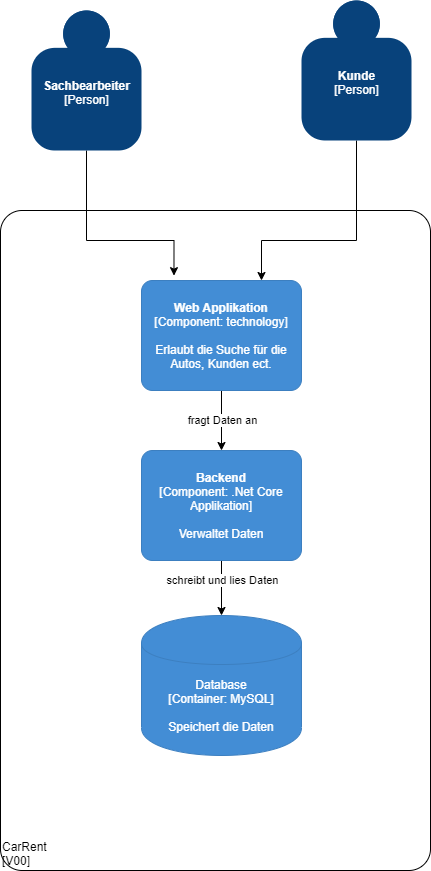

The diagram above was exported from draw.io. Its source (the exported page's mxGraphModel, read from the mxfile embedded in the PNG):
<mxGraphModel dx="1248" dy="625" grid="1" gridSize="10" guides="1" tooltips="1" connect="1" arrows="1" fold="1" page="1" pageScale="1" pageWidth="827" pageHeight="1169" math="0" shadow="0">
  <root>
    <mxCell id="0" />
    <mxCell id="1" parent="0" />
    <object placeholders="1" c4Name="CarRent" c4Type="ExecutionEnvironment" c4Application="V00" label="&lt;div style=&quot;text-align: left&quot;&gt;%c4Name%&lt;/div&gt;&lt;div style=&quot;text-align: left&quot;&gt;[%c4Application%]&lt;/div&gt;" id="zn6i4d8WRdc955UrCukg-11">
      <mxCell style="rounded=1;whiteSpace=wrap;html=1;labelBackgroundColor=none;fillColor=#ffffff;fontColor=#000000;align=left;arcSize=5;strokeColor=#000000;verticalAlign=bottom;metaEdit=1;metaData={&quot;c4Type&quot;:{&quot;editable&quot;:false}};points=[[0.25,0,0],[0.5,0,0],[0.75,0,0],[1,0.25,0],[1,0.5,0],[1,0.75,0],[0.75,1,0],[0.5,1,0],[0.25,1,0],[0,0.75,0],[0,0.5,0],[0,0.25,0]];" parent="1" vertex="1">
        <mxGeometry x="199" y="310" width="430" height="660" as="geometry" />
      </mxCell>
    </object>
    <mxCell id="zn6i4d8WRdc955UrCukg-12" style="edgeStyle=orthogonalEdgeStyle;rounded=0;orthogonalLoop=1;jettySize=auto;html=1;exitX=0.5;exitY=1;exitDx=0;exitDy=0;exitPerimeter=0;entryX=0.203;entryY=-0.044;entryDx=0;entryDy=0;entryPerimeter=0;" parent="1" source="zn6i4d8WRdc955UrCukg-1" target="zn6i4d8WRdc955UrCukg-8" edge="1">
      <mxGeometry relative="1" as="geometry">
        <Array as="points">
          <mxPoint x="285" y="340" />
          <mxPoint x="373" y="340" />
        </Array>
      </mxGeometry>
    </mxCell>
    <object placeholders="1" c4Name="Sachbearbeiter" c4Type="Person" c4Description="" label="&lt;b&gt;%c4Name%&lt;/b&gt;&lt;div&gt;[%c4Type%]&lt;/div&gt;&lt;br&gt;&lt;div&gt;%c4Description%&lt;/div&gt;" id="zn6i4d8WRdc955UrCukg-1">
      <mxCell style="html=1;dashed=0;whitespace=wrap;fillColor=#08427b;strokeColor=none;fontColor=#ffffff;shape=mxgraph.c4.person;align=center;metaEdit=1;points=[[0.5,0,0],[1,0.5,0],[1,0.75,0],[0.75,1,0],[0.5,1,0],[0.25,1,0],[0,0.75,0],[0,0.5,0]];metaData={&quot;c4Type&quot;:{&quot;editable&quot;:false}};" parent="1" vertex="1">
        <mxGeometry x="230" y="110" width="110.00000000000001" height="140" as="geometry" />
      </mxCell>
    </object>
    <mxCell id="zn6i4d8WRdc955UrCukg-13" style="edgeStyle=orthogonalEdgeStyle;rounded=0;orthogonalLoop=1;jettySize=auto;html=1;exitX=0.5;exitY=1;exitDx=0;exitDy=0;exitPerimeter=0;entryX=0.75;entryY=0;entryDx=0;entryDy=0;entryPerimeter=0;" parent="1" source="zn6i4d8WRdc955UrCukg-2" target="zn6i4d8WRdc955UrCukg-8" edge="1">
      <mxGeometry relative="1" as="geometry">
        <Array as="points">
          <mxPoint x="555" y="340" />
          <mxPoint x="460" y="340" />
        </Array>
      </mxGeometry>
    </mxCell>
    <object placeholders="1" c4Name="Kunde" c4Type="Person" c4Description="" label="&lt;b&gt;%c4Name%&lt;/b&gt;&lt;div&gt;[%c4Type%]&lt;/div&gt;&lt;br&gt;&lt;div&gt;%c4Description%&lt;/div&gt;" id="zn6i4d8WRdc955UrCukg-2">
      <mxCell style="html=1;dashed=0;whitespace=wrap;fillColor=#08427b;strokeColor=none;fontColor=#ffffff;shape=mxgraph.c4.person;align=center;metaEdit=1;points=[[0.5,0,0],[1,0.5,0],[1,0.75,0],[0.75,1,0],[0.5,1,0],[0.25,1,0],[0,0.75,0],[0,0.5,0]];metaData={&quot;c4Type&quot;:{&quot;editable&quot;:false}};" parent="1" vertex="1">
        <mxGeometry x="500" y="100" width="110.00000000000001" height="140" as="geometry" />
      </mxCell>
    </object>
    <object placeholders="1" c4Type="Database" c4Technology="MySQL" c4Description="Speichert die Daten" label="%c4Type%&lt;div&gt;[Container:&amp;nbsp;%c4Technology%]&lt;/div&gt;&lt;br&gt;&lt;div&gt;%c4Description%&lt;/div&gt;" id="zn6i4d8WRdc955UrCukg-5">
      <mxCell style="shape=cylinder;whiteSpace=wrap;html=1;boundedLbl=1;rounded=0;labelBackgroundColor=none;fillColor=#438DD5;fontSize=12;fontColor=#ffffff;align=center;strokeColor=#3C7FC0;metaEdit=1;points=[[0.5,0,0],[1,0.25,0],[1,0.5,0],[1,0.75,0],[0.5,1,0],[0,0.75,0],[0,0.5,0],[0,0.25,0]];metaData={&quot;c4Type&quot;:{&quot;editable&quot;:false}};" parent="1" vertex="1">
        <mxGeometry x="340" y="715" width="160" height="140" as="geometry" />
      </mxCell>
    </object>
    <mxCell id="Wth8uSKH6Ysbz7dGHPR2-3" value="" style="edgeStyle=orthogonalEdgeStyle;rounded=0;orthogonalLoop=1;jettySize=auto;html=1;" parent="1" source="zn6i4d8WRdc955UrCukg-6" target="zn6i4d8WRdc955UrCukg-5" edge="1">
      <mxGeometry relative="1" as="geometry" />
    </mxCell>
    <mxCell id="Wth8uSKH6Ysbz7dGHPR2-5" value="schreibt und lies Daten" style="edgeLabel;html=1;align=center;verticalAlign=middle;resizable=0;points=[];" parent="Wth8uSKH6Ysbz7dGHPR2-3" vertex="1" connectable="0">
      <mxGeometry x="-0.2966" relative="1" as="geometry">
        <mxPoint as="offset" />
      </mxGeometry>
    </mxCell>
    <object placeholders="1" c4Name="Backend" c4Type="Component" c4Technology=".Net Core Applikation" c4Description="Verwaltet Daten" label="&lt;b&gt;%c4Name%&lt;/b&gt;&lt;div&gt;[%c4Type%: %c4Technology%]&lt;/div&gt;&lt;br&gt;&lt;div&gt;%c4Description%&lt;/div&gt;" id="zn6i4d8WRdc955UrCukg-6">
      <mxCell style="rounded=1;whiteSpace=wrap;html=1;labelBackgroundColor=none;fillColor=#438DD5;fontColor=#ffffff;align=center;arcSize=10;strokeColor=#3C7FC0;metaEdit=1;metaData={&quot;c4Type&quot;:{&quot;editable&quot;:false}};points=[[0.25,0,0],[0.5,0,0],[0.75,0,0],[1,0.25,0],[1,0.5,0],[1,0.75,0],[0.75,1,0],[0.5,1,0],[0.25,1,0],[0,0.75,0],[0,0.5,0],[0,0.25,0]];" parent="1" vertex="1">
        <mxGeometry x="340" y="550" width="160" height="110" as="geometry" />
      </mxCell>
    </object>
    <mxCell id="Wth8uSKH6Ysbz7dGHPR2-2" style="edgeStyle=orthogonalEdgeStyle;rounded=0;orthogonalLoop=1;jettySize=auto;html=1;exitX=0.5;exitY=1;exitDx=0;exitDy=0;exitPerimeter=0;entryX=0.5;entryY=0;entryDx=0;entryDy=0;entryPerimeter=0;" parent="1" source="zn6i4d8WRdc955UrCukg-8" target="zn6i4d8WRdc955UrCukg-6" edge="1">
      <mxGeometry relative="1" as="geometry" />
    </mxCell>
    <mxCell id="Wth8uSKH6Ysbz7dGHPR2-4" value="fragt Daten an" style="edgeLabel;html=1;align=center;verticalAlign=middle;resizable=0;points=[];" parent="Wth8uSKH6Ysbz7dGHPR2-2" vertex="1" connectable="0">
      <mxGeometry x="0.2448" y="-2" relative="1" as="geometry">
        <mxPoint x="2" y="-7.14" as="offset" />
      </mxGeometry>
    </mxCell>
    <object placeholders="1" c4Name="Web Applikation" c4Type="Component" c4Technology="technology" c4Description="Erlaubt die Suche für die Autos, Kunden ect." label="&lt;b&gt;%c4Name%&lt;/b&gt;&lt;div&gt;[%c4Type%: %c4Technology%]&lt;/div&gt;&lt;br&gt;&lt;div&gt;%c4Description%&lt;/div&gt;" id="zn6i4d8WRdc955UrCukg-8">
      <mxCell style="rounded=1;whiteSpace=wrap;html=1;labelBackgroundColor=none;fillColor=#438DD5;fontColor=#ffffff;align=center;arcSize=10;strokeColor=#3C7FC0;metaEdit=1;metaData={&quot;c4Type&quot;:{&quot;editable&quot;:false}};points=[[0.25,0,0],[0.5,0,0],[0.75,0,0],[1,0.25,0],[1,0.5,0],[1,0.75,0],[0.75,1,0],[0.5,1,0],[0.25,1,0],[0,0.75,0],[0,0.5,0],[0,0.25,0]];" parent="1" vertex="1">
        <mxGeometry x="340" y="380" width="160" height="110.00000000000001" as="geometry" />
      </mxCell>
    </object>
  </root>
</mxGraphModel>